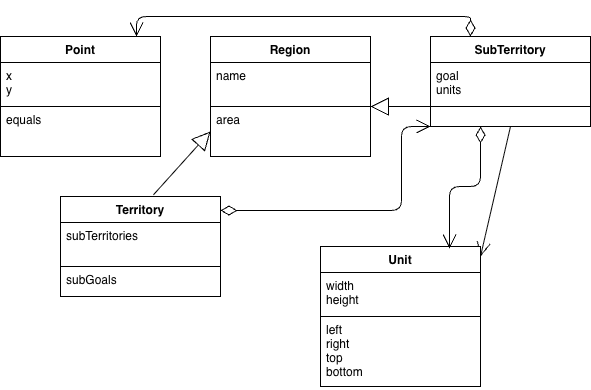

The diagram above was exported from draw.io. Its source (the exported page's mxGraphModel, read from the mxfile embedded in the PNG):
<mxGraphModel dx="728" dy="333" grid="1" gridSize="10" guides="1" tooltips="1" connect="1" arrows="1" fold="1" page="1" pageScale="1" pageWidth="827" pageHeight="1169" background="#FFFFFF" math="0" shadow="0">
  <root>
    <mxCell id="0" />
    <mxCell id="1" parent="0" />
    <mxCell id="35" parent="1" style="swimlane;fontStyle=1;align=center;verticalAlign=top;childLayout=stackLayout;horizontal=1;startSize=26;horizontalStack=0;resizeParent=1;resizeParentMax=0;resizeLast=0;collapsible=1;marginBottom=0;fontColor=#000000;strokeColor=#000000;fillColor=#FFFFFF;" value="Point" vertex="1">
      <mxGeometry height="120" width="160" x="110" y="60" as="geometry" />
    </mxCell>
    <mxCell id="36" parent="35" style="text;strokeColor=#000000;fillColor=#FFFFFF;align=left;verticalAlign=top;spacingLeft=4;spacingRight=4;overflow=hidden;rotatable=0;points=[[0,0.5],[1,0.5]];portConstraint=eastwest;fontColor=#000000;" value="x&#10;y" vertex="1">
      <mxGeometry height="44" width="160" y="26" as="geometry" />
    </mxCell>
    <mxCell id="38" parent="35" style="text;strokeColor=#000000;fillColor=#FFFFFF;align=left;verticalAlign=top;spacingLeft=4;spacingRight=4;overflow=hidden;rotatable=0;points=[[0,0.5],[1,0.5]];portConstraint=eastwest;fontColor=#000000;" value="equals" vertex="1">
      <mxGeometry height="50" width="160" y="70" as="geometry" />
    </mxCell>
    <mxCell id="56" parent="1" style="swimlane;fontStyle=1;align=center;verticalAlign=top;childLayout=stackLayout;horizontal=1;startSize=26;horizontalStack=0;resizeParent=1;resizeParentMax=0;resizeLast=0;collapsible=1;marginBottom=0;fontColor=#000000;strokeColor=#000000;fillColor=#FFFFFF;" value="Region" vertex="1">
      <mxGeometry height="120" width="160" x="320" y="60" as="geometry" />
    </mxCell>
    <mxCell id="57" parent="56" style="text;strokeColor=#000000;fillColor=#FFFFFF;align=left;verticalAlign=top;spacingLeft=4;spacingRight=4;overflow=hidden;rotatable=0;points=[[0,0.5],[1,0.5]];portConstraint=eastwest;fontColor=#000000;" value="name" vertex="1">
      <mxGeometry height="44" width="160" y="26" as="geometry" />
    </mxCell>
    <mxCell id="59" parent="56" style="text;strokeColor=#000000;fillColor=#FFFFFF;align=left;verticalAlign=top;spacingLeft=4;spacingRight=4;overflow=hidden;rotatable=0;points=[[0,0.5],[1,0.5]];portConstraint=eastwest;fontColor=#000000;" value="area" vertex="1">
      <mxGeometry height="50" width="160" y="70" as="geometry" />
    </mxCell>
    <mxCell id="60" parent="1" style="swimlane;fontStyle=1;align=center;verticalAlign=top;childLayout=stackLayout;horizontal=1;startSize=26;horizontalStack=0;resizeParent=1;resizeParentMax=0;resizeLast=0;collapsible=1;marginBottom=0;fontColor=#000000;strokeColor=#000000;fillColor=#FFFFFF;" value="SubTerritory" vertex="1">
      <mxGeometry height="90" width="160" x="540" y="60" as="geometry" />
    </mxCell>
    <mxCell id="61" parent="60" style="text;strokeColor=#000000;fillColor=#FFFFFF;align=left;verticalAlign=top;spacingLeft=4;spacingRight=4;overflow=hidden;rotatable=0;points=[[0,0.5],[1,0.5]];portConstraint=eastwest;fontColor=#000000;" value="goal&#10;units" vertex="1">
      <mxGeometry height="44" width="160" y="26" as="geometry" />
    </mxCell>
    <mxCell id="63" parent="60" style="text;strokeColor=#000000;fillColor=#FFFFFF;align=left;verticalAlign=top;spacingLeft=4;spacingRight=4;overflow=hidden;rotatable=0;points=[[0,0.5],[1,0.5]];portConstraint=eastwest;fontColor=#000000;" value="" vertex="1">
      <mxGeometry height="20" width="160" y="70" as="geometry" />
    </mxCell>
    <mxCell id="64" parent="1" style="swimlane;fontStyle=1;align=center;verticalAlign=top;childLayout=stackLayout;horizontal=1;startSize=26;horizontalStack=0;resizeParent=1;resizeParentMax=0;resizeLast=0;collapsible=1;marginBottom=0;fontColor=#000000;strokeColor=#000000;fillColor=#FFFFFF;" value="Territory" vertex="1">
      <mxGeometry height="100" width="160" x="170" y="220" as="geometry" />
    </mxCell>
    <mxCell id="65" parent="64" style="text;strokeColor=#000000;fillColor=#FFFFFF;align=left;verticalAlign=top;spacingLeft=4;spacingRight=4;overflow=hidden;rotatable=0;points=[[0,0.5],[1,0.5]];portConstraint=eastwest;fontColor=#000000;" value="subTerritories" vertex="1">
      <mxGeometry height="44" width="160" y="26" as="geometry" />
    </mxCell>
    <mxCell id="67" parent="64" style="text;strokeColor=#000000;fillColor=#FFFFFF;align=left;verticalAlign=top;spacingLeft=4;spacingRight=4;overflow=hidden;rotatable=0;points=[[0,0.5],[1,0.5]];portConstraint=eastwest;fontColor=#000000;" value="subGoals" vertex="1">
      <mxGeometry height="30" width="160" y="70" as="geometry" />
    </mxCell>
    <mxCell id="75" edge="1" parent="1" source="60" style="endArrow=open;endFill=1;endSize=12;html=1;fontColor=#000000;strokeColor=#000000;entryX=1;entryY=0.071;entryDx=0;entryDy=0;entryPerimeter=0;exitX=0.5;exitY=1;exitDx=0;exitDy=0;" target="USrw1d-tlpLnQfCuB3zn-84" value="">
      <mxGeometry relative="1" width="160" as="geometry">
        <mxPoint x="620" y="290" as="sourcePoint" />
        <mxPoint x="740" y="290" as="targetPoint" />
      </mxGeometry>
    </mxCell>
    <mxCell id="USrw1d-tlpLnQfCuB3zn-84" parent="1" style="swimlane;fontStyle=1;align=center;verticalAlign=top;childLayout=stackLayout;horizontal=1;startSize=26;horizontalStack=0;resizeParent=1;resizeParentMax=0;resizeLast=0;collapsible=1;marginBottom=0;fontColor=#000000;strokeColor=#000000;fillColor=#FFFFFF;" value="Unit" vertex="1">
      <mxGeometry height="140" width="160" x="430" y="270" as="geometry" />
    </mxCell>
    <mxCell id="USrw1d-tlpLnQfCuB3zn-85" parent="USrw1d-tlpLnQfCuB3zn-84" style="text;strokeColor=#000000;fillColor=#FFFFFF;align=left;verticalAlign=top;spacingLeft=4;spacingRight=4;overflow=hidden;rotatable=0;points=[[0,0.5],[1,0.5]];portConstraint=eastwest;fontColor=#000000;" value="width &#10;height" vertex="1">
      <mxGeometry height="44" width="160" y="26" as="geometry" />
    </mxCell>
    <mxCell id="USrw1d-tlpLnQfCuB3zn-86" parent="USrw1d-tlpLnQfCuB3zn-84" style="text;strokeColor=#000000;fillColor=#FFFFFF;align=left;verticalAlign=top;spacingLeft=4;spacingRight=4;overflow=hidden;rotatable=0;points=[[0,0.5],[1,0.5]];portConstraint=eastwest;fontColor=#000000;" value="left &#10;right &#10;top &#10;bottom" vertex="1">
      <mxGeometry height="70" width="160" y="70" as="geometry" />
    </mxCell>
    <mxCell id="USrw1d-tlpLnQfCuB3zn-90" edge="1" parent="1" style="endArrow=block;endSize=16;endFill=0;html=1;strokeColor=#000000;fontColor=#000000;labelBackgroundColor=#FFFFFF;" value="">
      <mxGeometry relative="1" width="160" as="geometry">
        <mxPoint x="540" y="130" as="sourcePoint" />
        <mxPoint x="480" y="130" as="targetPoint" />
      </mxGeometry>
    </mxCell>
    <mxCell id="USrw1d-tlpLnQfCuB3zn-92" edge="1" parent="1" source="60" style="endArrow=open;html=1;endSize=12;startArrow=diamondThin;startSize=14;startFill=0;edgeStyle=orthogonalEdgeStyle;align=left;verticalAlign=bottom;fontColor=#000000;strokeColor=#000000;entryX=0.813;entryY=-0.017;entryDx=0;entryDy=0;entryPerimeter=0;exitX=0.25;exitY=0;exitDx=0;exitDy=0;" value="">
      <mxGeometry relative="1" x="-1" y="3" as="geometry">
        <Array as="points">
          <mxPoint x="580" y="40" />
          <mxPoint x="246" y="40" />
        </Array>
        <mxPoint x="582" y="42" as="sourcePoint" />
        <mxPoint x="245.99999999999991" y="59.99999999999998" as="targetPoint" />
      </mxGeometry>
    </mxCell>
    <mxCell id="USrw1d-tlpLnQfCuB3zn-93" edge="1" parent="1" style="endArrow=open;html=1;endSize=12;startArrow=diamondThin;startSize=14;startFill=0;edgeStyle=orthogonalEdgeStyle;align=left;verticalAlign=bottom;fontColor=#000000;strokeColor=#000000;entryX=0;entryY=0.5;entryDx=0;entryDy=0;" value="">
      <mxGeometry relative="1" x="-1" y="3" as="geometry">
        <Array as="points">
          <mxPoint x="511" y="234" />
          <mxPoint x="511" y="150" />
        </Array>
        <mxPoint x="330" y="234" as="sourcePoint" />
        <mxPoint x="540" y="150" as="targetPoint" />
      </mxGeometry>
    </mxCell>
    <mxCell id="USrw1d-tlpLnQfCuB3zn-94" edge="1" parent="1" source="64" style="endArrow=block;endSize=16;endFill=0;html=1;strokeColor=#000000;fontColor=#000000;labelBackgroundColor=#FFFFFF;entryX=0;entryY=0.5;entryDx=0;entryDy=0;exitX=0.581;exitY=-0.017;exitDx=0;exitDy=0;exitPerimeter=0;" target="59" value="">
      <mxGeometry relative="1" width="160" as="geometry">
        <mxPoint x="270" y="210" as="sourcePoint" />
        <mxPoint x="390" y="210" as="targetPoint" />
      </mxGeometry>
    </mxCell>
    <mxCell id="USrw1d-tlpLnQfCuB3zn-91" edge="1" parent="1" source="63" style="endArrow=open;html=1;endSize=12;startArrow=diamondThin;startSize=14;startFill=0;edgeStyle=orthogonalEdgeStyle;align=left;verticalAlign=bottom;fontColor=#000000;strokeColor=#000000;entryX=0.806;entryY=0.014;entryDx=0;entryDy=0;entryPerimeter=0;exitX=0.313;exitY=1;exitDx=0;exitDy=0;exitPerimeter=0;" target="USrw1d-tlpLnQfCuB3zn-84" value="">
      <mxGeometry relative="1" x="-1" y="3" as="geometry">
        <mxPoint x="590" y="160" as="sourcePoint" />
        <mxPoint x="580" y="310" as="targetPoint" />
      </mxGeometry>
    </mxCell>
  </root>
</mxGraphModel>